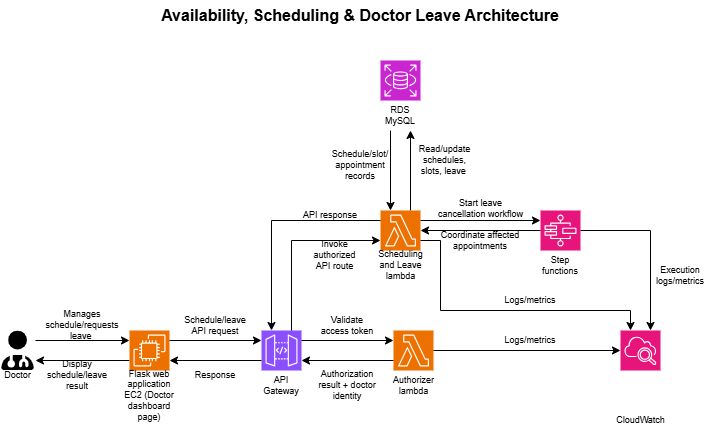

The diagram above was exported from draw.io. Its source (the exported page's mxGraphModel, read from the mxfile embedded in the PNG):
<mxGraphModel dx="725" dy="1085" grid="1" gridSize="10" guides="1" tooltips="1" connect="1" arrows="1" fold="1" page="1" pageScale="1" pageWidth="980" pageHeight="690" math="0" shadow="0">
  <root>
    <mxCell id="0" />
    <mxCell id="1" parent="0" />
    <mxCell id="TAfwK20VEuQeVhNKil6h-1" parent="1" style="shape=image;html=1;verticalAlign=top;verticalLabelPosition=bottom;labelBackgroundColor=#ffffff;imageAspect=0;aspect=fixed;image=https://icons.diagrams.net/assets/font-awesome/1/User_Doctor.svg;labelPerimeter=1;" value="" vertex="1">
      <mxGeometry height="40" width="35" x="40" y="-300" as="geometry" />
    </mxCell>
    <mxCell id="TAfwK20VEuQeVhNKil6h-2" parent="1" style="text;html=1;whiteSpace=wrap;strokeColor=none;fillColor=none;align=center;verticalAlign=middle;rounded=0;fontSize=9;" value="Doctor" vertex="1">
      <mxGeometry height="10" width="35" x="40" y="-260" as="geometry" />
    </mxCell>
    <mxCell id="TAfwK20VEuQeVhNKil6h-5" edge="1" parent="1" source="TAfwK20VEuQeVhNKil6h-3" style="edgeStyle=orthogonalEdgeStyle;rounded=0;orthogonalLoop=1;jettySize=auto;html=1;exitX=0;exitY=0.75;exitDx=0;exitDy=0;exitPerimeter=0;entryX=1;entryY=0.75;entryDx=0;entryDy=0;defaultLabelBackgroundColor=page;" target="TAfwK20VEuQeVhNKil6h-1">
      <mxGeometry relative="1" as="geometry" />
    </mxCell>
    <mxCell id="TAfwK20VEuQeVhNKil6h-3" parent="1" style="sketch=0;points=[[0,0,0],[0.25,0,0],[0.5,0,0],[0.75,0,0],[1,0,0],[0,1,0],[0.25,1,0],[0.5,1,0],[0.75,1,0],[1,1,0],[0,0.25,0],[0,0.5,0],[0,0.75,0],[1,0.25,0],[1,0.5,0],[1,0.75,0]];outlineConnect=0;fontColor=#232F3E;fillColor=#ED7100;strokeColor=#ffffff;dashed=0;verticalLabelPosition=bottom;verticalAlign=top;align=center;html=1;fontSize=12;fontStyle=0;aspect=fixed;shape=mxgraph.aws4.resourceIcon;resIcon=mxgraph.aws4.ec2;labelPerimeter=1;" value="" vertex="1">
      <mxGeometry height="40" width="40" x="169" y="-300" as="geometry" />
    </mxCell>
    <mxCell id="TAfwK20VEuQeVhNKil6h-4" edge="1" parent="1" source="TAfwK20VEuQeVhNKil6h-1" style="edgeStyle=orthogonalEdgeStyle;rounded=0;orthogonalLoop=1;jettySize=auto;html=1;exitX=1;exitY=0.25;exitDx=0;exitDy=0;entryX=0;entryY=0.25;entryDx=0;entryDy=0;entryPerimeter=0;defaultLabelBackgroundColor=page;" target="TAfwK20VEuQeVhNKil6h-3">
      <mxGeometry relative="1" as="geometry" />
    </mxCell>
    <mxCell id="TAfwK20VEuQeVhNKil6h-6" parent="1" style="text;html=1;whiteSpace=wrap;strokeColor=none;fillColor=none;align=center;verticalAlign=middle;rounded=0;fontSize=9;" value="Flask web application EC2 (Doctor dashboard page)" vertex="1">
      <mxGeometry height="50" width="60" x="159" y="-260" as="geometry" />
    </mxCell>
    <mxCell id="TAfwK20VEuQeVhNKil6h-7" parent="1" style="text;html=1;whiteSpace=wrap;strokeColor=none;fillColor=none;align=center;verticalAlign=middle;rounded=0;fontSize=9;" value="Manages schedule/requests leave&amp;nbsp;" vertex="1">
      <mxGeometry height="30" width="60" x="92" y="-320" as="geometry" />
    </mxCell>
    <mxCell id="TAfwK20VEuQeVhNKil6h-8" parent="1" style="text;html=1;whiteSpace=wrap;strokeColor=none;fillColor=none;align=center;verticalAlign=middle;rounded=0;fontSize=9;" value="Display schedule/leave result" vertex="1">
      <mxGeometry height="30" width="72" x="81" y="-270" as="geometry" />
    </mxCell>
    <mxCell id="TAfwK20VEuQeVhNKil6h-9" parent="1" style="sketch=0;points=[[0,0,0],[0.25,0,0],[0.5,0,0],[0.75,0,0],[1,0,0],[0,1,0],[0.25,1,0],[0.5,1,0],[0.75,1,0],[1,1,0],[0,0.25,0],[0,0.5,0],[0,0.75,0],[1,0.25,0],[1,0.5,0],[1,0.75,0]];outlineConnect=0;fontColor=#232F3E;fillColor=#8C4FFF;strokeColor=#ffffff;dashed=0;verticalLabelPosition=bottom;verticalAlign=top;align=center;html=1;fontSize=12;fontStyle=0;aspect=fixed;shape=mxgraph.aws4.resourceIcon;resIcon=mxgraph.aws4.api_gateway;labelPerimeter=1;" value="" vertex="1">
      <mxGeometry height="40" width="40" x="301" y="-300" as="geometry" />
    </mxCell>
    <mxCell id="TAfwK20VEuQeVhNKil6h-10" edge="1" parent="1" source="TAfwK20VEuQeVhNKil6h-3" style="edgeStyle=orthogonalEdgeStyle;rounded=0;orthogonalLoop=1;jettySize=auto;html=1;exitX=1;exitY=0.25;exitDx=0;exitDy=0;exitPerimeter=0;entryX=0;entryY=0.25;entryDx=0;entryDy=0;entryPerimeter=0;defaultLabelBackgroundColor=page;" target="TAfwK20VEuQeVhNKil6h-9">
      <mxGeometry relative="1" as="geometry" />
    </mxCell>
    <mxCell id="TAfwK20VEuQeVhNKil6h-11" edge="1" parent="1" source="TAfwK20VEuQeVhNKil6h-9" style="edgeStyle=orthogonalEdgeStyle;rounded=0;orthogonalLoop=1;jettySize=auto;html=1;exitX=0;exitY=0.75;exitDx=0;exitDy=0;exitPerimeter=0;entryX=1;entryY=0.75;entryDx=0;entryDy=0;entryPerimeter=0;defaultLabelBackgroundColor=page;" target="TAfwK20VEuQeVhNKil6h-3">
      <mxGeometry relative="1" as="geometry" />
    </mxCell>
    <mxCell id="TAfwK20VEuQeVhNKil6h-12" parent="1" style="text;html=1;whiteSpace=wrap;strokeColor=none;fillColor=none;align=center;verticalAlign=middle;rounded=0;fontSize=9;" value="Schedule/leave API request" vertex="1">
      <mxGeometry height="30" width="60" x="225" y="-320" as="geometry" />
    </mxCell>
    <mxCell id="TAfwK20VEuQeVhNKil6h-13" parent="1" style="text;html=1;whiteSpace=wrap;strokeColor=none;fillColor=none;align=center;verticalAlign=middle;rounded=0;fontSize=9;" value="Response" vertex="1">
      <mxGeometry height="30" width="60" x="225" y="-270" as="geometry" />
    </mxCell>
    <mxCell id="TAfwK20VEuQeVhNKil6h-14" parent="1" style="sketch=0;points=[[0,0,0],[0.25,0,0],[0.5,0,0],[0.75,0,0],[1,0,0],[0,1,0],[0.25,1,0],[0.5,1,0],[0.75,1,0],[1,1,0],[0,0.25,0],[0,0.5,0],[0,0.75,0],[1,0.25,0],[1,0.5,0],[1,0.75,0]];outlineConnect=0;fontColor=#232F3E;fillColor=#ED7100;strokeColor=#ffffff;dashed=0;verticalLabelPosition=bottom;verticalAlign=top;align=center;html=1;fontSize=12;fontStyle=0;aspect=fixed;shape=mxgraph.aws4.resourceIcon;resIcon=mxgraph.aws4.lambda;labelPerimeter=1;" value="" vertex="1">
      <mxGeometry height="40" width="40" x="433" y="-300" as="geometry" />
    </mxCell>
    <mxCell id="TAfwK20VEuQeVhNKil6h-15" edge="1" parent="1" source="TAfwK20VEuQeVhNKil6h-9" style="edgeStyle=orthogonalEdgeStyle;rounded=0;orthogonalLoop=1;jettySize=auto;html=1;exitX=1;exitY=0.25;exitDx=0;exitDy=0;exitPerimeter=0;entryX=0;entryY=0.25;entryDx=0;entryDy=0;entryPerimeter=0;defaultLabelBackgroundColor=page;" target="TAfwK20VEuQeVhNKil6h-14">
      <mxGeometry relative="1" as="geometry" />
    </mxCell>
    <mxCell id="TAfwK20VEuQeVhNKil6h-16" edge="1" parent="1" source="TAfwK20VEuQeVhNKil6h-14" style="edgeStyle=orthogonalEdgeStyle;rounded=0;orthogonalLoop=1;jettySize=auto;html=1;exitX=0;exitY=0.75;exitDx=0;exitDy=0;exitPerimeter=0;entryX=1;entryY=0.75;entryDx=0;entryDy=0;entryPerimeter=0;defaultLabelBackgroundColor=page;" target="TAfwK20VEuQeVhNKil6h-9">
      <mxGeometry relative="1" as="geometry" />
    </mxCell>
    <mxCell id="TAfwK20VEuQeVhNKil6h-17" parent="1" style="text;html=1;whiteSpace=wrap;strokeColor=none;fillColor=none;align=center;verticalAlign=middle;rounded=0;fontSize=9;" value="Validate access token" vertex="1">
      <mxGeometry height="30" width="60" x="357" y="-320" as="geometry" />
    </mxCell>
    <mxCell id="TAfwK20VEuQeVhNKil6h-33" edge="1" parent="1" source="TAfwK20VEuQeVhNKil6h-18" style="edgeStyle=orthogonalEdgeStyle;rounded=0;orthogonalLoop=1;jettySize=auto;html=1;exitX=0.75;exitY=0;exitDx=0;exitDy=0;exitPerimeter=0;entryX=0.75;entryY=1;entryDx=0;entryDy=0;defaultLabelBackgroundColor=page;" target="TAfwK20VEuQeVhNKil6h-32">
      <mxGeometry relative="1" as="geometry" />
    </mxCell>
    <mxCell id="TAfwK20VEuQeVhNKil6h-18" parent="1" style="sketch=0;points=[[0,0,0],[0.25,0,0],[0.5,0,0],[0.75,0,0],[1,0,0],[0,1,0],[0.25,1,0],[0.5,1,0],[0.75,1,0],[1,1,0],[0,0.25,0],[0,0.5,0],[0,0.75,0],[1,0.25,0],[1,0.5,0],[1,0.75,0]];outlineConnect=0;fontColor=#232F3E;fillColor=#ED7100;strokeColor=#ffffff;dashed=0;verticalLabelPosition=bottom;verticalAlign=top;align=center;html=1;fontSize=12;fontStyle=0;aspect=fixed;shape=mxgraph.aws4.resourceIcon;resIcon=mxgraph.aws4.lambda;labelPerimeter=1;" value="" vertex="1">
      <mxGeometry height="40" width="40" x="420" y="-420" as="geometry" />
    </mxCell>
    <mxCell id="TAfwK20VEuQeVhNKil6h-19" parent="1" style="sketch=0;points=[[0,0,0],[0.25,0,0],[0.5,0,0],[0.75,0,0],[1,0,0],[0,1,0],[0.25,1,0],[0.5,1,0],[0.75,1,0],[1,1,0],[0,0.25,0],[0,0.5,0],[0,0.75,0],[1,0.25,0],[1,0.5,0],[1,0.75,0]];outlineConnect=0;fontColor=#232F3E;fillColor=#C925D1;strokeColor=#ffffff;dashed=0;verticalLabelPosition=bottom;verticalAlign=top;align=center;html=1;fontSize=12;fontStyle=0;aspect=fixed;shape=mxgraph.aws4.resourceIcon;resIcon=mxgraph.aws4.rds;labelPerimeter=1;" value="" vertex="1">
      <mxGeometry height="40" width="40" x="420" y="-570" as="geometry" />
    </mxCell>
    <mxCell id="TAfwK20VEuQeVhNKil6h-20" parent="1" style="sketch=0;points=[[0,0,0],[0.25,0,0],[0.5,0,0],[0.75,0,0],[1,0,0],[0,1,0],[0.25,1,0],[0.5,1,0],[0.75,1,0],[1,1,0],[0,0.25,0],[0,0.5,0],[0,0.75,0],[1,0.25,0],[1,0.5,0],[1,0.75,0]];outlineConnect=0;fontColor=#232F3E;fillColor=#E7157B;strokeColor=#ffffff;dashed=0;verticalLabelPosition=bottom;verticalAlign=top;align=center;html=1;fontSize=12;fontStyle=0;aspect=fixed;shape=mxgraph.aws4.resourceIcon;resIcon=mxgraph.aws4.step_functions;labelPerimeter=1;" value="" vertex="1">
      <mxGeometry height="40" width="40" x="580" y="-420" as="geometry" />
    </mxCell>
    <mxCell id="TAfwK20VEuQeVhNKil6h-21" parent="1" style="sketch=0;points=[[0,0,0],[0.25,0,0],[0.5,0,0],[0.75,0,0],[1,0,0],[0,1,0],[0.25,1,0],[0.5,1,0],[0.75,1,0],[1,1,0],[0,0.25,0],[0,0.5,0],[0,0.75,0],[1,0.25,0],[1,0.5,0],[1,0.75,0]];points=[[0,0,0],[0.25,0,0],[0.5,0,0],[0.75,0,0],[1,0,0],[0,1,0],[0.25,1,0],[0.5,1,0],[0.75,1,0],[1,1,0],[0,0.25,0],[0,0.5,0],[0,0.75,0],[1,0.25,0],[1,0.5,0],[1,0.75,0]];outlineConnect=0;fontColor=#232F3E;fillColor=#E7157B;strokeColor=#ffffff;dashed=0;verticalLabelPosition=bottom;verticalAlign=top;align=center;html=1;fontSize=12;fontStyle=0;aspect=fixed;shape=mxgraph.aws4.resourceIcon;resIcon=mxgraph.aws4.cloudwatch_2;labelPerimeter=1;" value="" vertex="1">
      <mxGeometry height="40" width="40" x="660" y="-300" as="geometry" />
    </mxCell>
    <mxCell id="TAfwK20VEuQeVhNKil6h-22" parent="1" style="text;html=1;whiteSpace=wrap;strokeColor=none;fillColor=none;align=center;verticalAlign=middle;rounded=0;fontSize=9;" value="Authorization result + doctor identity" vertex="1">
      <mxGeometry height="30" width="60" x="357" y="-260" as="geometry" />
    </mxCell>
    <mxCell id="TAfwK20VEuQeVhNKil6h-23" edge="1" parent="1" source="TAfwK20VEuQeVhNKil6h-9" style="edgeStyle=orthogonalEdgeStyle;rounded=0;orthogonalLoop=1;jettySize=auto;html=1;exitX=0.75;exitY=0;exitDx=0;exitDy=0;exitPerimeter=0;entryX=0;entryY=0.75;entryDx=0;entryDy=0;entryPerimeter=0;defaultLabelBackgroundColor=page;" target="TAfwK20VEuQeVhNKil6h-18">
      <mxGeometry relative="1" as="geometry" />
    </mxCell>
    <mxCell id="TAfwK20VEuQeVhNKil6h-24" parent="1" style="text;html=1;whiteSpace=wrap;strokeColor=none;fillColor=none;align=center;verticalAlign=middle;rounded=0;fontSize=9;" value="Invoke authorized API route" vertex="1">
      <mxGeometry height="30" width="49" x="350" y="-390" as="geometry" />
    </mxCell>
    <mxCell id="TAfwK20VEuQeVhNKil6h-25" edge="1" parent="1" source="TAfwK20VEuQeVhNKil6h-18" style="edgeStyle=orthogonalEdgeStyle;rounded=0;orthogonalLoop=1;jettySize=auto;html=1;exitX=0;exitY=0.25;exitDx=0;exitDy=0;exitPerimeter=0;entryX=0.25;entryY=0;entryDx=0;entryDy=0;entryPerimeter=0;defaultLabelBackgroundColor=page;" target="TAfwK20VEuQeVhNKil6h-9">
      <mxGeometry relative="1" as="geometry" />
    </mxCell>
    <mxCell id="TAfwK20VEuQeVhNKil6h-26" parent="1" style="text;html=1;whiteSpace=wrap;strokeColor=none;fillColor=none;align=center;verticalAlign=middle;rounded=0;fontSize=9;" value="API response" vertex="1">
      <mxGeometry height="30" width="60" x="340" y="-430" as="geometry" />
    </mxCell>
    <mxCell id="TAfwK20VEuQeVhNKil6h-29" parent="1" style="text;html=1;whiteSpace=wrap;strokeColor=none;fillColor=none;align=center;verticalAlign=middle;rounded=0;fontSize=9;" value="Read/update schedules, slots, leave&amp;nbsp;" vertex="1">
      <mxGeometry height="30" width="49" x="460" y="-485" as="geometry" />
    </mxCell>
    <mxCell id="TAfwK20VEuQeVhNKil6h-30" parent="1" style="text;html=1;whiteSpace=wrap;strokeColor=none;fillColor=none;align=center;verticalAlign=middle;rounded=0;fontSize=9;" value="Schedule/slot/&lt;div&gt;appointment records&lt;/div&gt;" vertex="1">
      <mxGeometry height="30" width="60" x="370" y="-480" as="geometry" />
    </mxCell>
    <mxCell id="TAfwK20VEuQeVhNKil6h-31" edge="1" parent="1" source="TAfwK20VEuQeVhNKil6h-18" style="edgeStyle=orthogonalEdgeStyle;rounded=0;orthogonalLoop=1;jettySize=auto;html=1;exitX=1;exitY=0.25;exitDx=0;exitDy=0;exitPerimeter=0;entryX=0;entryY=0.25;entryDx=0;entryDy=0;entryPerimeter=0;defaultLabelBackgroundColor=page;" target="TAfwK20VEuQeVhNKil6h-20">
      <mxGeometry relative="1" as="geometry" />
    </mxCell>
    <mxCell id="TAfwK20VEuQeVhNKil6h-34" edge="1" parent="1" source="TAfwK20VEuQeVhNKil6h-32" style="edgeStyle=orthogonalEdgeStyle;rounded=0;orthogonalLoop=1;jettySize=auto;html=1;exitX=0.25;exitY=1;exitDx=0;exitDy=0;defaultLabelBackgroundColor=page;entryX=0.25;entryY=0;entryDx=0;entryDy=0;entryPerimeter=0;" target="TAfwK20VEuQeVhNKil6h-18">
      <mxGeometry relative="1" as="geometry" />
    </mxCell>
    <mxCell id="TAfwK20VEuQeVhNKil6h-32" parent="1" style="text;html=1;whiteSpace=wrap;strokeColor=none;fillColor=none;align=center;verticalAlign=middle;rounded=0;fontSize=9;" value="RDS MySQL" vertex="1">
      <mxGeometry height="30" width="40" x="420" y="-530" as="geometry" />
    </mxCell>
    <mxCell id="TAfwK20VEuQeVhNKil6h-35" parent="1" style="text;html=1;whiteSpace=wrap;strokeColor=none;fillColor=none;align=center;verticalAlign=middle;rounded=0;fontSize=9;" value="Start leave cancellation workflow" vertex="1">
      <mxGeometry height="30" width="95" x="473" y="-437" as="geometry" />
    </mxCell>
    <mxCell id="TAfwK20VEuQeVhNKil6h-36" edge="1" parent="1" source="TAfwK20VEuQeVhNKil6h-20" style="edgeStyle=orthogonalEdgeStyle;rounded=0;orthogonalLoop=1;jettySize=auto;html=1;entryX=1;entryY=0.5;entryDx=0;entryDy=0;entryPerimeter=0;defaultLabelBackgroundColor=page;" target="TAfwK20VEuQeVhNKil6h-18">
      <mxGeometry relative="1" x="-0.0769" as="geometry" />
    </mxCell>
    <mxCell id="TAfwK20VEuQeVhNKil6h-37" parent="1" style="text;html=1;whiteSpace=wrap;strokeColor=none;fillColor=none;align=center;verticalAlign=middle;rounded=0;fontSize=9;" value="&lt;font&gt;Coordinate affected appointments&lt;/font&gt;" vertex="1">
      <mxGeometry height="20" width="120" x="460" y="-400" as="geometry" />
    </mxCell>
    <mxCell id="TAfwK20VEuQeVhNKil6h-38" edge="1" parent="1" source="TAfwK20VEuQeVhNKil6h-14" style="edgeStyle=orthogonalEdgeStyle;rounded=0;orthogonalLoop=1;jettySize=auto;html=1;exitX=1;exitY=0.5;exitDx=0;exitDy=0;exitPerimeter=0;entryX=0;entryY=0.5;entryDx=0;entryDy=0;entryPerimeter=0;defaultLabelBackgroundColor=page;" target="TAfwK20VEuQeVhNKil6h-21">
      <mxGeometry relative="1" as="geometry" />
    </mxCell>
    <mxCell id="TAfwK20VEuQeVhNKil6h-39" edge="1" parent="1" source="TAfwK20VEuQeVhNKil6h-37" style="edgeStyle=orthogonalEdgeStyle;rounded=0;orthogonalLoop=1;jettySize=auto;html=1;exitX=0;exitY=0.5;exitDx=0;exitDy=0;entryX=0.25;entryY=0;entryDx=0;entryDy=0;entryPerimeter=0;defaultLabelBackgroundColor=page;" target="TAfwK20VEuQeVhNKil6h-21">
      <mxGeometry relative="1" x="-0.0882" as="geometry">
        <Array as="points">
          <mxPoint x="480" y="-390" />
          <mxPoint x="480" y="-320" />
          <mxPoint x="670" y="-320" />
        </Array>
      </mxGeometry>
    </mxCell>
    <mxCell id="TAfwK20VEuQeVhNKil6h-40" edge="1" parent="1" source="TAfwK20VEuQeVhNKil6h-20" style="edgeStyle=orthogonalEdgeStyle;rounded=0;orthogonalLoop=1;jettySize=auto;html=1;exitX=1;exitY=0.5;exitDx=0;exitDy=0;exitPerimeter=0;entryX=0.75;entryY=0;entryDx=0;entryDy=0;entryPerimeter=0;defaultLabelBackgroundColor=page;" target="TAfwK20VEuQeVhNKil6h-21">
      <mxGeometry relative="1" as="geometry" />
    </mxCell>
    <mxCell id="TAfwK20VEuQeVhNKil6h-42" parent="1" style="text;html=1;whiteSpace=wrap;strokeColor=none;fillColor=none;align=center;verticalAlign=middle;rounded=0;fontSize=9;" value="Logs/metrics" vertex="1">
      <mxGeometry height="20" width="60" x="540" y="-300" as="geometry" />
    </mxCell>
    <mxCell id="TAfwK20VEuQeVhNKil6h-43" parent="1" style="text;html=1;whiteSpace=wrap;strokeColor=none;fillColor=none;align=center;verticalAlign=middle;rounded=0;fontSize=9;" value="Logs/metrics" vertex="1">
      <mxGeometry height="20" width="60" x="540" y="-340" as="geometry" />
    </mxCell>
    <mxCell id="TAfwK20VEuQeVhNKil6h-44" parent="1" style="text;html=1;whiteSpace=wrap;strokeColor=none;fillColor=none;align=center;verticalAlign=middle;rounded=0;fontSize=9;" value="Execution logs/metrics" vertex="1">
      <mxGeometry height="30" width="60" x="690" y="-370" as="geometry" />
    </mxCell>
    <mxCell id="TAfwK20VEuQeVhNKil6h-45" parent="1" style="text;html=1;whiteSpace=wrap;strokeColor=none;fillColor=none;align=center;verticalAlign=middle;rounded=0;fontSize=9;" value="API Gateway" vertex="1">
      <mxGeometry height="30" width="40" x="301" y="-260" as="geometry" />
    </mxCell>
    <mxCell id="TAfwK20VEuQeVhNKil6h-46" parent="1" style="text;html=1;whiteSpace=wrap;strokeColor=none;fillColor=none;align=center;verticalAlign=middle;rounded=0;fontSize=9;" value="Authorizer lambda" vertex="1">
      <mxGeometry height="30" width="35" x="435.5" y="-260" as="geometry" />
    </mxCell>
    <mxCell id="TAfwK20VEuQeVhNKil6h-47" parent="1" style="text;html=1;whiteSpace=wrap;strokeColor=none;fillColor=none;align=center;verticalAlign=middle;rounded=0;fontSize=9;" value="Scheduling and Leave lambda" vertex="1">
      <mxGeometry height="30" width="49" x="415.5" y="-380" as="geometry" />
    </mxCell>
    <mxCell id="TAfwK20VEuQeVhNKil6h-48" parent="1" style="text;html=1;whiteSpace=wrap;strokeColor=none;fillColor=none;align=center;verticalAlign=middle;rounded=0;fontSize=9;" value="Step functions" vertex="1">
      <mxGeometry height="30" width="40" x="580" y="-380" as="geometry" />
    </mxCell>
    <mxCell id="TAfwK20VEuQeVhNKil6h-49" parent="1" style="text;html=1;whiteSpace=wrap;strokeColor=none;fillColor=none;align=center;verticalAlign=middle;rounded=0;fontSize=9;" value="CloudWatch" vertex="1">
      <mxGeometry height="20" width="49" x="655.5" y="-220" as="geometry" />
    </mxCell>
    <mxCell id="TAfwK20VEuQeVhNKil6h-50" parent="1" style="text;html=1;whiteSpace=wrap;strokeColor=none;fillColor=none;align=center;verticalAlign=middle;rounded=0;fontSize=16;fontStyle=1" value="Availability, Scheduling &amp;amp; Doctor Leave Architecture" vertex="1">
      <mxGeometry height="30" width="420" x="190" y="-630" as="geometry" />
    </mxCell>
  </root>
</mxGraphModel>